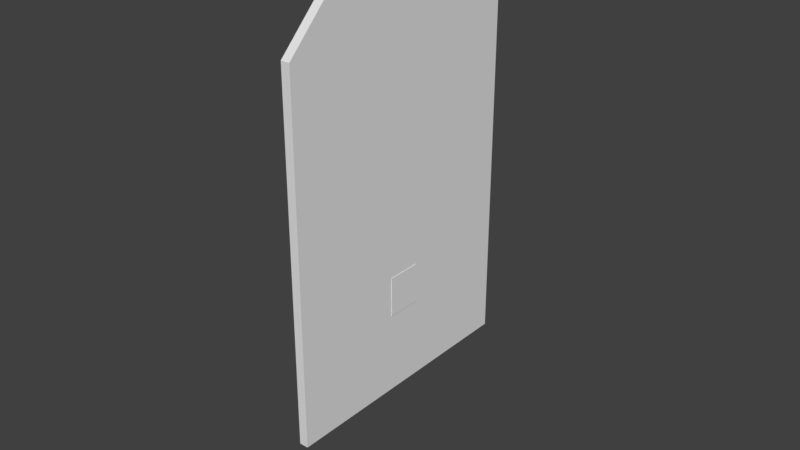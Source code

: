 # Source: MARL_Door.blend  (saved by Blender 2.79.0; exported with 4.5.12 LTS)
import bpy
from mathutils import Matrix  # noqa: F401  (used for matrix-valued properties, if any)

bpy.ops.wm.read_factory_settings(use_empty=True)
scene = bpy.context.scene
scene.name = 'Scene'

# ---- collections
col_collection_1 = bpy.data.collections.new('Collection 1'); scene.collection.children.link(col_collection_1)
col_collection_5 = bpy.data.collections.new('Collection 5'); scene.collection.children.link(col_collection_5)

# ---- world
world_world = bpy.data.worlds.new('World'); scene.world = world_world
world_world.color = (0.05088, 0.05088, 0.05088)
world_world.use_sun_shadow = False
world_world.sun_shadow_jitter_overblur = 0.0
world_world.cycles.sampling_method = 'MANUAL'

# ---- meshes
me_plane = bpy.data.meshes.new('Plane')
me_plane.from_pydata([(0.0, 1.5, 2.55), (0.0, 1.5, 4.0), (0.0, 0.5, 5.0), (0.0, 0.1, 0.0), (0.0, 0.0, 5.0), (0.0, 1.5, 2.45), (0.0, 1.5, 0.0), (0.0, 0.1, 2.45), (0.0, 0.0, 2.55), (0.1, 1.5, 2.55), (0.1, 1.5, 4.0), (0.1, 0.5, 5.0), (0.1, 0.1, 0.0), (0.1, 0.0, 5.0), (0.1, 1.5, 2.45), (0.1, 1.5, 0.0), (0.1, 0.1, 2.45), (0.1, 0.0, 2.55)], [], [(1, 0, 8, 4, 2), (10, 11, 13, 17, 9), (2, 11, 10, 1), (1, 10, 9, 0), (8, 17, 13, 4), (6, 5, 14, 15), (3, 6, 15, 12), (4, 13, 11, 2), (5, 6, 3, 7), (14, 16, 12, 15)])
_uv = me_plane.uv_layers.new(name='UVMap')
_uv.uv.foreach_set('vector', [0.0, 0.0, 0.0, 0.0, 0.0, 0.0, 0.0, 0.0, 0.0, 0.0, 0.0, 0.0, 0.0, 0.0, 0.0, 0.0, 0.0, 0.0, 0.0, 0.0, 0.0, 0.0, 0.0, 0.0, 0.0, 0.0, 0.0, 0.0, 0.0, 0.0, 0.0, 0.0, 0.0, 0.0, 0.0, 0.0, 0.0, 0.0, 0.0, 0.0, 0.0, 0.0, 0.0, 0.0, 0.0, 0.0, 0.0, 0.0, 0.0, 0.0, 0.0, 0.0, 0.0, 0.0, 0.0, 0.0, 0.0, 0.0, 0.0, 0.0, 0.0, 0.0, 0.0, 0.0, 0.0, 0.0, 0.0, 0.0, 0.0, 0.0, 0.0, 0.0, 0.0, 0.0, 0.0, 0.0, 0.0, 0.0, 0.0, 0.0, 0.0, 0.0, 0.0, 0.0])
me_plane.use_remesh_preserve_volume = False
me_plane.use_remesh_preserve_attributes = False
me_plane.use_mirror_vertex_groups = False
me_plane.update()
me_plane_003 = bpy.data.meshes.new('Plane.003')
me_plane_003.from_pydata([(0.09, 1.45, 1.311), (0.09, 1.45, 1.211), (0.09, -0.05, 1.311), (0.19, 1.45, 1.311), (0.19, 1.45, 1.211), (0.19, -0.05, 1.311), (0.09, 0.05, 1.211), (0.19, 0.05, 1.211), (0.19, -0.05, -0.325), (0.19, 0.05, 0.125), (-0.01, -0.025, -0.125), (-0.01, 0.025, -0.125), (-0.01, -0.025, 0.125), (-0.01, 0.025, 0.125), (0.01, -0.025, -0.125), (0.01, 0.025, -0.125), (0.01, -0.025, 0.125), (0.01, 0.025, 0.125), (0.09, -0.0125, 0.0856), (0.09, -0.0125, 0.0606), (0.09, 0.0125, 0.0606), (0.09, 0.0125, 0.0856), (0.01, 0.0125, 0.0856), (0.01, 0.0125, 0.0606), (0.01, -0.0125, 0.0606), (0.01, -0.0125, 0.0856), (0.09, -0.0125, -0.0606), (0.09, -0.0125, -0.0856), (0.09, 0.0125, -0.0856), (0.09, 0.0125, -0.0606), (0.01, 0.0125, -0.0606), (0.01, 0.0125, -0.0856), (0.01, -0.0125, -0.0856), (0.01, -0.0125, -0.0606), (0.195, -0.05, -0.325), (0.195, 0.15, -0.325), (0.195, 0.15, 0.125), (0.195, -0.05, 0.125), (0.19, 0.15, -0.325), (0.19, 0.15, 0.125), (0.19, -0.05, 0.125), (0.09, -0.05, -1.239), (0.19, -0.05, -1.239), (0.09, 0.05, -1.239), (0.19, 0.05, -1.239), (0.19, 0.05, -0.325)], [], [(1, 0, 3, 4), (3, 5, 7, 4), (1, 6, 2, 0), (6, 43, 41, 2), (10, 11, 15, 14), (12, 16, 17, 13), (17, 15, 11, 13), (14, 15, 17, 16), (10, 12, 13, 11), (14, 16, 12, 10), (19, 18, 25, 24), (18, 21, 22, 25), (21, 20, 23, 22), (19, 24, 23, 20), (27, 26, 33, 32), (26, 29, 30, 33), (29, 28, 31, 30), (27, 32, 31, 28), (35, 36, 37, 34), (36, 39, 9, 40, 37), (39, 36, 35, 38), (8, 45, 38, 35, 34), (34, 37, 40, 8), (5, 40, 9, 7), (45, 8, 42, 44), (2, 41, 42, 8, 40, 5)])
_uv = me_plane_003.uv_layers.new(name='UVMap')
_uv.uv.foreach_set('vector', [0.0, 0.0, 0.0, 0.0, 0.0, 0.0, 0.0, 0.0, 0.0, 0.0, 0.0, 0.0, 0.0, 0.0, 0.0, 0.0, 0.0, 0.0, 0.0, 0.0, 0.0, 0.0, 0.0, 0.0, 0.0, 0.0, 0.0, 0.0, 0.0, 0.0, 0.0, 0.0, 0.0, 0.0, 0.0, 0.0, 0.0, 0.0, 0.0, 0.0, 0.0, 0.0, 0.0, 0.0, 0.0, 0.0, 0.0, 0.0, 0.0, 0.0, 0.0, 0.0, 0.0, 0.0, 0.0, 0.0, 0.0, 0.0, 0.0, 0.0, 0.0, 0.0, 0.0, 0.0, 0.0, 0.0, 0.0, 0.0, 0.0, 0.0, 0.0, 0.0, 0.0, 0.0, 0.0, 0.0, 0.0, 0.0, 0.0, 0.0, 0.0, 0.0, 0.0, 0.0, 0.0, 0.0, 0.0, 0.0, 0.0, 0.0, 0.0, 0.0, 0.0, 0.0, 0.0, 0.0, 0.0, 0.0, 0.0, 0.0, 0.0, 0.0, 0.0, 0.0, 0.0, 0.0, 0.0, 0.0, 0.0, 0.0, 0.0, 0.0, 0.0, 0.0, 0.0, 0.0, 0.0, 0.0, 0.0, 0.0, 0.0, 0.0, 0.0, 0.0, 0.0, 0.0, 0.0, 0.0, 0.0, 0.0, 0.0, 0.0, 0.0, 0.0, 0.0, 0.0, 0.0, 0.0, 0.0, 0.0, 0.0, 0.0, 0.0, 0.0, 0.0, 0.0, 0.0, 0.0, 0.0, 0.0, 0.0, 0.0, 0.0, 0.0, 0.0, 0.0, 0.0, 0.0, 0.0, 0.0, 0.0, 0.0, 0.0, 0.0, 0.0, 0.0, 0.0, 0.0, 0.0, 0.0, 0.0, 0.0, 0.0, 0.0, 0.0, 0.0, 0.0, 0.0, 0.0, 0.0, 0.0, 0.0, 0.0, 0.0, 0.0, 0.0, 0.0, 0.0, 0.0, 0.0, 0.0, 0.0, 0.0, 0.0, 0.0, 0.0, 0.0, 0.0, 0.0, 0.0, 0.0, 0.0, 0.0, 0.0, 0.0, 0.0, 0.0, 0.0, 0.0, 0.0, 0.0, 0.0, 0.0, 0.0, 0.0, 0.0])
me_plane_003.use_remesh_preserve_volume = False
me_plane_003.use_remesh_preserve_attributes = False
me_plane_003.use_mirror_vertex_groups = False
me_plane_003.update()
me_plane_008 = bpy.data.meshes.new('Plane.008')
me_plane_008.from_pydata([(0.0, -1.5, 2.55), (0.0, -1.5, 4.0), (0.0, -0.5, 5.0), (0.0, -0.1, 0.0), (0.0, 0.0, 5.0), (0.0, -1.5, 2.45), (0.0, -1.5, 0.0), (0.0, -0.1, 2.45), (0.0, 0.0, 2.55), (0.1, -1.5, 2.55), (0.1, -1.5, 4.0), (0.1, -0.5, 5.0), (0.1, -0.1, 0.0), (0.1, 0.0, 5.0), (0.1, -1.5, 2.45), (0.1, -1.5, 0.0), (0.1, -0.1, 2.45), (0.1, 0.0, 2.55)], [], [(1, 2, 4, 8, 0), (10, 9, 17, 13, 11), (2, 1, 10, 11), (1, 0, 9, 10), (8, 4, 13, 17), (6, 15, 14, 5), (3, 12, 15, 6), (4, 2, 11, 13), (5, 7, 3, 6), (14, 15, 12, 16)])
_uv = me_plane_008.uv_layers.new(name='UVMap')
_uv.uv.foreach_set('vector', [0.0, 0.0, 0.0, 0.0, 0.0, 0.0, 0.0, 0.0, 0.0, 0.0, 0.0, 0.0, 0.0, 0.0, 0.0, 0.0, 0.0, 0.0, 0.0, 0.0, 0.0, 0.0, 0.0, 0.0, 0.0, 0.0, 0.0, 0.0, 0.0, 0.0, 0.0, 0.0, 0.0, 0.0, 0.0, 0.0, 0.0, 0.0, 0.0, 0.0, 0.0, 0.0, 0.0, 0.0, 0.0, 0.0, 0.0, 0.0, 0.0, 0.0, 0.0, 0.0, 0.0, 0.0, 0.0, 0.0, 0.0, 0.0, 0.0, 0.0, 0.0, 0.0, 0.0, 0.0, 0.0, 0.0, 0.0, 0.0, 0.0, 0.0, 0.0, 0.0, 0.0, 0.0, 0.0, 0.0, 0.0, 0.0, 0.0, 0.0, 0.0, 0.0, 0.0, 0.0])
me_plane_008.use_remesh_preserve_volume = False
me_plane_008.use_remesh_preserve_attributes = False
me_plane_008.use_mirror_vertex_groups = False
me_plane_008.update()
me_plane_001 = bpy.data.meshes.new('Plane.001')
me_plane_001.from_pydata([(0.09, -1.45, 1.311), (0.09, -1.45, 1.211), (0.09, 0.05, 1.311), (0.19, -1.45, 1.311), (0.19, -1.45, 1.211), (0.19, 0.05, 1.311), (0.09, -0.05, 1.211), (0.19, -0.05, 1.211), (0.19, 0.05, -0.325), (0.19, -0.05, 0.125), (-0.01, 0.025, -0.125), (-0.01, -0.025, -0.125), (-0.01, 0.025, 0.125), (-0.01, -0.025, 0.125), (0.01, 0.025, -0.125), (0.01, -0.025, -0.125), (0.01, 0.025, 0.125), (0.01, -0.025, 0.125), (0.09, 0.0125, 0.0856), (0.09, 0.0125, 0.0606), (0.09, -0.0125, 0.0606), (0.09, -0.0125, 0.0856), (0.01, -0.0125, 0.0856), (0.01, -0.0125, 0.0606), (0.01, 0.0125, 0.0606), (0.01, 0.0125, 0.0856), (0.09, 0.0125, -0.0606), (0.09, 0.0125, -0.0856), (0.09, -0.0125, -0.0856), (0.09, -0.0125, -0.0606), (0.01, -0.0125, -0.0606), (0.01, -0.0125, -0.0856), (0.01, 0.0125, -0.0856), (0.01, 0.0125, -0.0606), (0.195, 0.05, -0.325), (0.195, -0.15, -0.325), (0.195, -0.15, 0.125), (0.195, 0.05, 0.125), (0.19, -0.15, -0.325), (0.19, -0.15, 0.125), (0.19, 0.05, 0.125), (0.19, -0.05, -0.325), (0.09, 0.05, -1.239), (0.19, 0.05, -1.239), (0.09, -0.05, -1.239), (0.19, -0.05, -1.239)], [], [(1, 4, 3, 0), (3, 4, 7, 5), (1, 0, 2, 6), (2, 42, 44, 6), (10, 14, 15, 11), (12, 13, 17, 16), (17, 13, 11, 15), (14, 16, 17, 15), (10, 11, 13, 12), (14, 10, 12, 16), (19, 24, 25, 18), (18, 25, 22, 21), (21, 22, 23, 20), (19, 20, 23, 24), (27, 32, 33, 26), (26, 33, 30, 29), (29, 30, 31, 28), (27, 28, 31, 32), (35, 34, 37, 36), (36, 37, 40, 9, 39), (39, 38, 35, 36), (8, 34, 35, 38, 41), (34, 8, 40, 37), (5, 7, 9, 40), (8, 41, 45, 43), (8, 43, 42, 2, 5, 40)])
_uv = me_plane_001.uv_layers.new(name='UVMap')
_uv.uv.foreach_set('vector', [0.0, 0.0, 0.0, 0.0, 0.0, 0.0, 0.0, 0.0, 0.0, 0.0, 0.0, 0.0, 0.0, 0.0, 0.0, 0.0, 0.0, 0.0, 0.0, 0.0, 0.0, 0.0, 0.0, 0.0, 0.0, 0.0, 0.0, 0.0, 0.0, 0.0, 0.0, 0.0, 0.0, 0.0, 0.0, 0.0, 0.0, 0.0, 0.0, 0.0, 0.0, 0.0, 0.0, 0.0, 0.0, 0.0, 0.0, 0.0, 0.0, 0.0, 0.0, 0.0, 0.0, 0.0, 0.0, 0.0, 0.0, 0.0, 0.0, 0.0, 0.0, 0.0, 0.0, 0.0, 0.0, 0.0, 0.0, 0.0, 0.0, 0.0, 0.0, 0.0, 0.0, 0.0, 0.0, 0.0, 0.0, 0.0, 0.0, 0.0, 0.0, 0.0, 0.0, 0.0, 0.0, 0.0, 0.0, 0.0, 0.0, 0.0, 0.0, 0.0, 0.0, 0.0, 0.0, 0.0, 0.0, 0.0, 0.0, 0.0, 0.0, 0.0, 0.0, 0.0, 0.0, 0.0, 0.0, 0.0, 0.0, 0.0, 0.0, 0.0, 0.0, 0.0, 0.0, 0.0, 0.0, 0.0, 0.0, 0.0, 0.0, 0.0, 0.0, 0.0, 0.0, 0.0, 0.0, 0.0, 0.0, 0.0, 0.0, 0.0, 0.0, 0.0, 0.0, 0.0, 0.0, 0.0, 0.0, 0.0, 0.0, 0.0, 0.0, 0.0, 0.0, 0.0, 0.0, 0.0, 0.0, 0.0, 0.0, 0.0, 0.0, 0.0, 0.0, 0.0, 0.0, 0.0, 0.0, 0.0, 0.0, 0.0, 0.0, 0.0, 0.0, 0.0, 0.0, 0.0, 0.0, 0.0, 0.0, 0.0, 0.0, 0.0, 0.0, 0.0, 0.0, 0.0, 0.0, 0.0, 0.0, 0.0, 0.0, 0.0, 0.0, 0.0, 0.0, 0.0, 0.0, 0.0, 0.0, 0.0, 0.0, 0.0, 0.0, 0.0, 0.0, 0.0, 0.0, 0.0, 0.0, 0.0, 0.0, 0.0, 0.0, 0.0, 0.0, 0.0, 0.0, 0.0, 0.0, 0.0, 0.0, 0.0, 0.0, 0.0])
me_plane_001.use_remesh_preserve_volume = False
me_plane_001.use_remesh_preserve_attributes = False
me_plane_001.use_mirror_vertex_groups = False
me_plane_001.update()

# ---- objects
ob_left = bpy.data.objects.new('Left', me_plane)
ob_left_metal = bpy.data.objects.new('Left_metal', me_plane_003)
ob_right = bpy.data.objects.new('Right', me_plane_008)
ob_right_metal = bpy.data.objects.new('Right_metal', me_plane_001)

# ---- transforms, parenting, visibility, modifiers, constraints
ob_left.location = (0.0, 0.0, 0.0)
ob_left.hide_viewport = True
ob_left.lineart.crease_threshold = 0.0
ob_left_metal.parent = ob_left
ob_left_metal.location = (-0.09, 0.05, 1.239)
ob_left_metal.hide_viewport = True
ob_left_metal.lineart.crease_threshold = 0.0
ob_right.location = (0.0, 0.0, 0.0)
ob_right.hide_viewport = True
ob_right.lineart.crease_threshold = 0.0
ob_right_metal.parent = ob_right
ob_right_metal.location = (-0.09, -0.05, 1.239)
ob_right_metal.lineart.crease_threshold = 0.0

# ---- collection membership
col_collection_1.objects.link(ob_left)
col_collection_1.objects.link(ob_left_metal)
col_collection_5.objects.link(ob_right)
col_collection_5.objects.link(ob_right_metal)

# ---- scene / render settings (as saved in the file)
scene.frame_start = 1; scene.frame_end = 250; scene.frame_set(1)
scene.render.engine = 'BLENDER_EEVEE_NEXT'
scene.render.resolution_percentage = 50
scene.render.dither_intensity = 0.0
scene.cycles.use_denoising = False
scene.cycles.samples = 128
scene.cycles.sampling_pattern = 'TABULATED_SOBOL'
scene.cycles.use_adaptive_sampling = False
scene.cycles.use_light_tree = False
scene.cycles.blur_glossy = 0.0
scene.cycles.sample_clamp_indirect = 0.0
scene.view_settings.view_transform = 'Standard'
bpy.context.view_layer.update()

# ---- added for rendering (the .blend has no active camera and no usable light): camera, sun
cam_auto = bpy.data.cameras.new('AutoCamera')
cam_auto.lens = 50.0
cam_auto.sensor_width = 36.0
cam_auto.clip_end = 1000.0
ob_auto_camera = bpy.data.objects.new('AutoCamera', cam_auto)
scene.collection.objects.link(ob_auto_camera)
ob_auto_camera.location = (6.45879, -7.69355, 7.00933)
ob_auto_camera.rotation_euler = (1.09748, -7.21219e-08, 0.694738)
scene.camera = ob_auto_camera
light_auto_sun = bpy.data.lights.new('AutoSun', 'SUN')
light_auto_sun.energy = 3.0
light_auto_sun.angle = 0.0523599
ob_auto_sun = bpy.data.objects.new('AutoSun', light_auto_sun)
scene.collection.objects.link(ob_auto_sun)
ob_auto_sun.rotation_euler = (0.872665, 0.174533, 0.523599)
bpy.context.view_layer.update()
